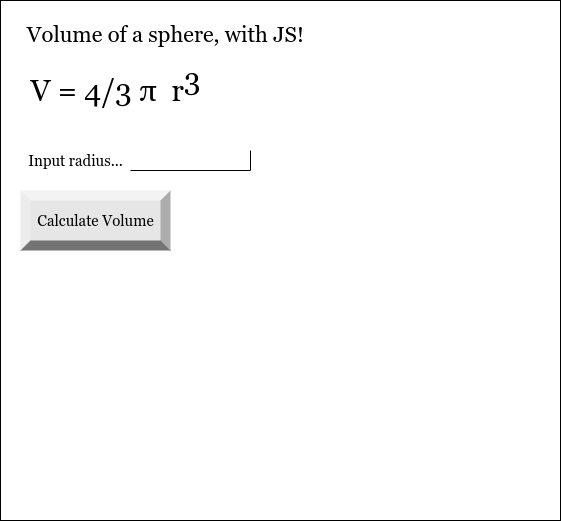

The diagram above was exported from draw.io. Its source (the exported page's mxGraphModel, read from the mxfile embedded in the PNG):
<mxGraphModel dx="594" dy="561" grid="1" gridSize="10" guides="1" tooltips="1" connect="1" arrows="1" fold="1" page="1" pageScale="1" pageWidth="850" pageHeight="1100" math="0" shadow="0">
  <root>
    <mxCell id="0" />
    <mxCell id="1" parent="0" />
    <mxCell id="2" value="" style="verticalLabelPosition=bottom;verticalAlign=top;html=1;shape=mxgraph.basic.rect;fillColor2=none;strokeWidth=1;size=20;indent=5;" parent="1" vertex="1">
      <mxGeometry x="40" y="40" width="560" height="520" as="geometry" />
    </mxCell>
    <mxCell id="3" value="Volume of a sphere, with JS!" style="text;html=1;align=center;verticalAlign=middle;resizable=0;points=[];autosize=1;strokeColor=none;fillColor=none;fontSize=22;fontFamily=Georgia;" parent="1" vertex="1">
      <mxGeometry x="60" y="60" width="290" height="30" as="geometry" />
    </mxCell>
    <mxCell id="4" value="&lt;font style=&quot;font-size: 30px;&quot;&gt;V = 4/3&amp;nbsp;&lt;span style=&quot;text-align: left; font-size: 30px;&quot;&gt;π&amp;nbsp; r&lt;sup style=&quot;font-size: 30px;&quot;&gt;3&lt;/sup&gt;&lt;/span&gt;&lt;/font&gt;" style="text;html=1;align=center;verticalAlign=middle;resizable=0;points=[];autosize=1;strokeColor=none;fillColor=none;fontSize=30;fontFamily=Georgia;fontColor=#000000;" parent="1" vertex="1">
      <mxGeometry x="60" y="100" width="190" height="50" as="geometry" />
    </mxCell>
    <mxCell id="5" value="&lt;font style=&quot;font-size: 15px&quot;&gt;Input radius...&lt;/font&gt;" style="text;html=1;align=center;verticalAlign=middle;resizable=0;points=[];autosize=1;strokeColor=none;fillColor=none;fontSize=30;fontFamily=Georgia;fontColor=#000000;" parent="1" vertex="1">
      <mxGeometry x="60" y="170" width="110" height="50" as="geometry" />
    </mxCell>
    <mxCell id="6" value="" style="shape=partialRectangle;whiteSpace=wrap;html=1;top=0;left=0;fillColor=none;labelBackgroundColor=none;fontFamily=Georgia;fontSize=15;fontColor=#FFFFFF;" parent="1" vertex="1">
      <mxGeometry x="170" y="190" width="120" height="20" as="geometry" />
    </mxCell>
    <mxCell id="7" value="Calculate Volume" style="labelPosition=center;verticalLabelPosition=middle;align=center;html=1;shape=mxgraph.basic.shaded_button;dx=10;fillColor=#E6E6E6;strokeColor=none;labelBackgroundColor=none;fontFamily=Georgia;fontSize=15;fontColor=#000000;" parent="1" vertex="1">
      <mxGeometry x="60" y="230" width="150" height="60" as="geometry" />
    </mxCell>
  </root>
</mxGraphModel>